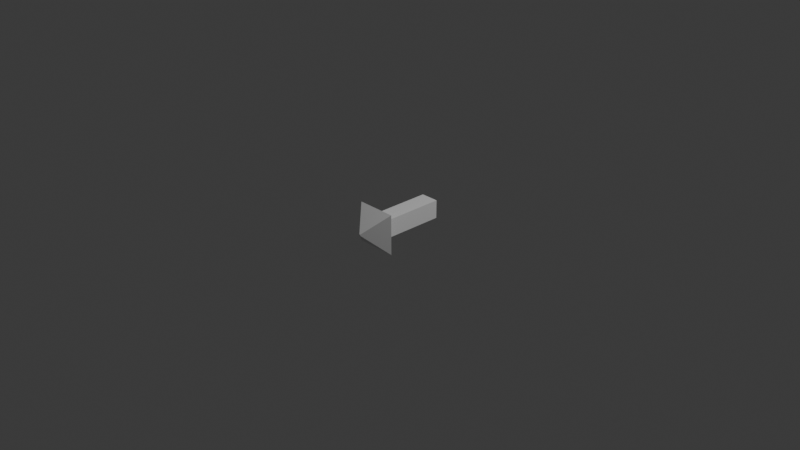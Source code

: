 # Source: Arrow.blend  (saved by Blender 4.3.34; exported with 4.5.12 LTS)
import bpy
from mathutils import Matrix  # noqa: F401  (used for matrix-valued properties, if any)

bpy.ops.wm.read_factory_settings(use_empty=True)
scene = bpy.context.scene
scene.name = 'Scene'

# ---- collections
col_collection = bpy.data.collections.new('Collection'); scene.collection.children.link(col_collection)

# ---- materials (node trees are filled in below, after node groups)
mat_material = bpy.data.materials.new('Material')
mat_material.alpha_threshold = 0.0
mat_material.roughness = 0.5
mat_material.line_color = (0.0, 0.0, 0.0, 1.0)

# ---- material node trees
mat_material.use_nodes = True; mat_material.node_tree.nodes.clear()
_N = mat_material.node_tree.nodes; _L = mat_material.node_tree.links
n0 = _N.new('ShaderNodeOutputMaterial'); n0.name = 'Material Output'; n0.location = (300, 300)
n1 = _N.new('ShaderNodeBsdfPrincipled'); n1.name = 'Principled BSDF'; n1.location = (10, 300)
n1.inputs[3].default_value = 1.45
_L.new(n1.outputs[0], n0.inputs[0])
n0.is_active_output = True

# ---- world
world_world = bpy.data.worlds.new('World'); scene.world = world_world
world_world.use_nodes = True; world_world.node_tree.nodes.clear()
_N = world_world.node_tree.nodes; _L = world_world.node_tree.links
n0 = _N.new('ShaderNodeOutputWorld'); n0.name = 'World Output'; n0.location = (300, 300)
n1 = _N.new('ShaderNodeBackground'); n1.name = 'Background'; n1.location = (10, 300)
n1.inputs[0].default_value = (0.05088, 0.05088, 0.05088, 1.0)
_L.new(n1.outputs[0], n0.inputs[0])
n0.is_active_output = True
world_world.color = (0.05088, 0.05088, 0.05088)
world_world.sun_shadow_jitter_overblur = 0.0

# ---- cameras
cam_camera = bpy.data.cameras.new('Camera')
cam_camera.clip_end = 100.0
cam_camera.ortho_scale = 7.314

# ---- lights
light_light = bpy.data.lights.new('Light', 'POINT')
light_light.energy = 1000.0
light_light.shadow_soft_size = 0.1

# ---- meshes
me_cube = bpy.data.meshes.new('Cube')
me_cube.from_pydata([(-0.09976, -0.09976, -0.09976), (-0.09976, -0.09976, 0.09976), (-0.006002, 0.1229, -0.006002), (-0.006002, 0.1229, 0.006002), (0.09976, -0.09976, -0.09976), (0.09976, -0.09976, 0.09976), (0.006002, 0.1229, -0.006002), (0.006002, 0.1229, 0.006002), (0.09976, 0.07197, 0.09976), (-0.09976, 0.07197, -0.09976), (0.09976, 0.07197, -0.09976), (-0.09976, 0.07197, 0.09976), (0.2187, 0.07201, 0.2187), (-0.2187, 0.07201, -0.2187), (0.2187, 0.07201, -0.2187), (-0.2187, 0.07201, 0.2187)], [], [(13, 2, 6, 14), (3, 7, 6, 2), (8, 5, 4, 10), (12, 7, 3, 15), (15, 3, 2, 13), (5, 1, 0, 4), (1, 11, 9, 0), (5, 8, 11, 1), (12, 8, 10, 14), (0, 9, 10, 4), (7, 12, 14, 6), (11, 15, 13, 9), (8, 12, 15, 11), (9, 13, 14, 10)])
_uv = me_cube.uv_layers.new(name='UVMap')
_uv.uv.foreach_set('vector', [0.625, 0.6875, 0.625, 0.75, 0.875, 0.75, 0.875, 0.6875, 0.375, 0.75, 0.375, 1.0, 0.625, 1.0, 0.625, 0.75, 0.375, 0.125, 0.375, 0.25, 0.625, 0.25, 0.625, 0.125, 0.125, 0.6875, 0.125, 0.75, 0.375, 0.75, 0.375, 0.6875, 0.375, 0.6875, 0.375, 0.75, 0.625, 0.75, 0.625, 0.6875, 0.375, 0.25, 0.375, 0.5, 0.625, 0.5, 0.625, 0.25, 0.375, 0.5, 0.375, 0.625, 0.625, 0.625, 0.625, 0.5, 0.125, 0.5, 0.125, 0.625, 0.375, 0.625, 0.375, 0.5, 0.375, 0.0625, 0.375, 0.125, 0.625, 0.125, 0.625, 0.0625, 0.625, 0.5, 0.625, 0.625, 0.875, 0.625, 0.875, 0.5, 0.375, 0.0, 0.375, 0.0625, 0.625, 0.0625, 0.625, 0.0, 0.375, 0.625, 0.375, 0.6875, 0.625, 0.6875, 0.625, 0.625, 0.125, 0.625, 0.125, 0.6875, 0.375, 0.6875, 0.375, 0.625, 0.625, 0.625, 0.625, 0.6875, 0.875, 0.6875, 0.875, 0.625])
me_cube.materials.append(mat_material)
me_cube.use_mirror_vertex_groups = False
me_cube.update()

# ---- objects
ob_cube = bpy.data.objects.new('Cube', me_cube)
ob_light = bpy.data.objects.new('Light', light_light)
ob_camera = bpy.data.objects.new('Camera', cam_camera)

# ---- transforms, parenting, visibility, modifiers, constraints
ob_cube.location = (0.0, 0.0, 0.0)
ob_cube.rotation_euler = (0.0, 0.0, 3.142)
ob_cube.scale = (1.0, 4.34, 1.0)
ob_cube.lock_rotations_4d = False
ob_cube.empty_display_type = 'ARROWS'
ob_cube.lineart.crease_threshold = 0.0
ob_light.location = (4.076, 1.005, 5.904)
ob_light.rotation_euler = (0.6503, 0.05522, 1.866)
ob_light.lock_rotations_4d = False
ob_light.empty_display_type = 'ARROWS'
ob_light.color = (0.0, 0.0, 0.0, 0.0)
ob_light.lineart.crease_threshold = 0.0
ob_camera.location = (7.359, -6.926, 4.958)
ob_camera.rotation_euler = (1.109, 0.0, 0.8149)
ob_camera.lock_rotations_4d = False
ob_camera.empty_display_type = 'ARROWS'
ob_camera.color = (0.0, 0.0, 0.0, 0.0)
ob_camera.display_type = 'WIRE'
ob_camera.lineart.crease_threshold = 0.0

# ---- collection membership
col_collection.objects.link(ob_cube)
col_collection.objects.link(ob_light)
col_collection.objects.link(ob_camera)

# ---- scene / render settings (as saved in the file)
scene.camera = ob_camera
scene.frame_start = 1; scene.frame_end = 250; scene.frame_set(1)
scene.render.engine = 'BLENDER_EEVEE_NEXT'
bpy.context.view_layer.update()
